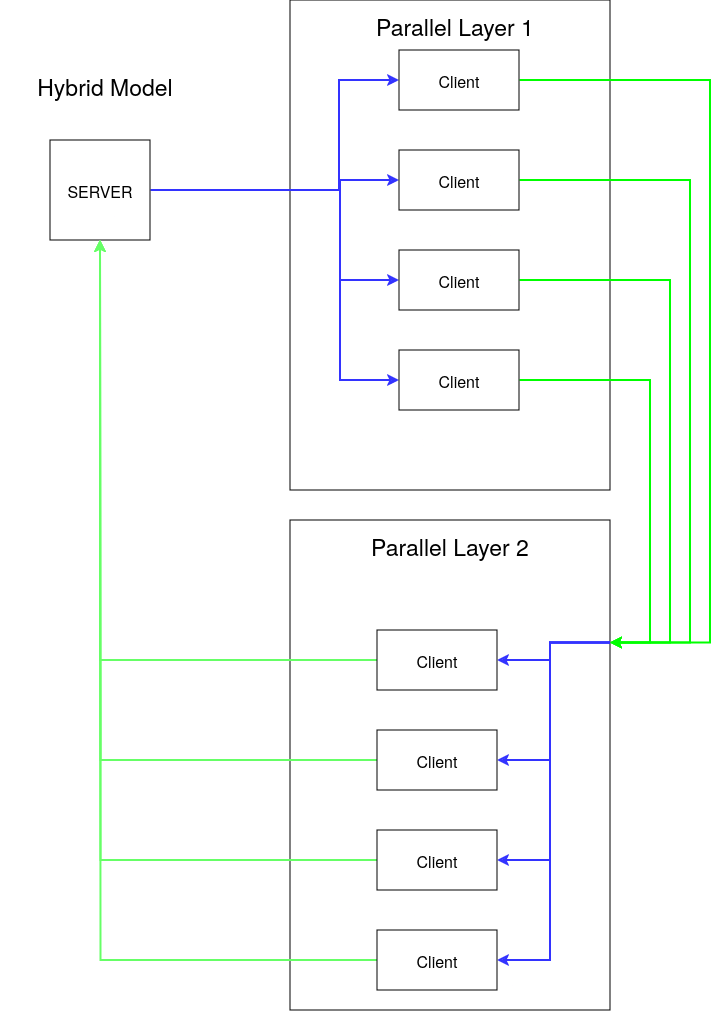

The diagram above was exported from draw.io. Its source (the exported page's mxGraphModel, read from the mxfile embedded in the PNG):
<mxGraphModel dx="2135" dy="1286" grid="1" gridSize="10" guides="1" tooltips="1" connect="1" arrows="1" fold="1" page="1" pageScale="1" pageWidth="850" pageHeight="1100" math="0" shadow="0">
  <root>
    <mxCell id="0" />
    <mxCell id="1" parent="0" />
    <mxCell id="WP0EF1Xpo4gFhFaHxYqy-33" value="" style="rounded=0;whiteSpace=wrap;html=1;" vertex="1" parent="1">
      <mxGeometry x="380" y="530" width="320" height="490" as="geometry" />
    </mxCell>
    <mxCell id="WP0EF1Xpo4gFhFaHxYqy-41" style="edgeStyle=orthogonalEdgeStyle;rounded=0;orthogonalLoop=1;jettySize=auto;html=1;exitX=1;exitY=0.25;exitDx=0;exitDy=0;entryX=1;entryY=0.5;entryDx=0;entryDy=0;strokeColor=#3333FF;strokeWidth=2;" edge="1" parent="1" source="WP0EF1Xpo4gFhFaHxYqy-33" target="WP0EF1Xpo4gFhFaHxYqy-23">
      <mxGeometry relative="1" as="geometry">
        <Array as="points">
          <mxPoint x="640" y="653" />
          <mxPoint x="640" y="770" />
        </Array>
      </mxGeometry>
    </mxCell>
    <mxCell id="WP0EF1Xpo4gFhFaHxYqy-42" style="edgeStyle=orthogonalEdgeStyle;rounded=0;orthogonalLoop=1;jettySize=auto;html=1;exitX=1;exitY=0.25;exitDx=0;exitDy=0;entryX=1;entryY=0.5;entryDx=0;entryDy=0;strokeColor=#3333FF;strokeWidth=2;" edge="1" parent="1" source="WP0EF1Xpo4gFhFaHxYqy-33" target="WP0EF1Xpo4gFhFaHxYqy-25">
      <mxGeometry relative="1" as="geometry">
        <Array as="points">
          <mxPoint x="640" y="653" />
          <mxPoint x="640" y="870" />
        </Array>
      </mxGeometry>
    </mxCell>
    <mxCell id="WP0EF1Xpo4gFhFaHxYqy-43" style="edgeStyle=orthogonalEdgeStyle;rounded=0;orthogonalLoop=1;jettySize=auto;html=1;exitX=1;exitY=0.25;exitDx=0;exitDy=0;entryX=1;entryY=0.5;entryDx=0;entryDy=0;strokeColor=#3333FF;strokeWidth=2;" edge="1" parent="1" source="WP0EF1Xpo4gFhFaHxYqy-33" target="WP0EF1Xpo4gFhFaHxYqy-26">
      <mxGeometry relative="1" as="geometry">
        <Array as="points">
          <mxPoint x="640" y="653" />
          <mxPoint x="640" y="970" />
        </Array>
      </mxGeometry>
    </mxCell>
    <mxCell id="WP0EF1Xpo4gFhFaHxYqy-40" style="edgeStyle=orthogonalEdgeStyle;rounded=0;orthogonalLoop=1;jettySize=auto;html=1;exitX=1;exitY=0.25;exitDx=0;exitDy=0;entryX=1;entryY=0.5;entryDx=0;entryDy=0;strokeColor=#3333FF;strokeWidth=2;" edge="1" parent="1" source="WP0EF1Xpo4gFhFaHxYqy-33" target="WP0EF1Xpo4gFhFaHxYqy-21">
      <mxGeometry relative="1" as="geometry">
        <Array as="points">
          <mxPoint x="640" y="653" />
          <mxPoint x="640" y="670" />
        </Array>
      </mxGeometry>
    </mxCell>
    <mxCell id="WP0EF1Xpo4gFhFaHxYqy-34" value="" style="rounded=0;whiteSpace=wrap;html=1;" vertex="1" parent="1">
      <mxGeometry x="380" y="10" width="320" height="490" as="geometry" />
    </mxCell>
    <mxCell id="o6uh12Q47KLZnZ4GzUbz-45" style="edgeStyle=orthogonalEdgeStyle;rounded=0;orthogonalLoop=1;jettySize=auto;html=1;entryX=0;entryY=0.5;entryDx=0;entryDy=0;strokeWidth=2;strokeColor=#3333FF;exitX=1;exitY=0.5;exitDx=0;exitDy=0;" parent="1" source="o6uh12Q47KLZnZ4GzUbz-3" target="WP0EF1Xpo4gFhFaHxYqy-8" edge="1">
      <mxGeometry relative="1" as="geometry">
        <mxPoint x="-51" y="200" as="sourcePoint" />
        <mxPoint x="209" y="60" as="targetPoint" />
        <Array as="points">
          <mxPoint x="429" y="200" />
          <mxPoint x="429" y="90" />
        </Array>
      </mxGeometry>
    </mxCell>
    <mxCell id="WP0EF1Xpo4gFhFaHxYqy-16" style="edgeStyle=orthogonalEdgeStyle;rounded=0;orthogonalLoop=1;jettySize=auto;html=1;exitX=1;exitY=0.5;exitDx=0;exitDy=0;entryX=0;entryY=0.5;entryDx=0;entryDy=0;strokeWidth=2;strokeColor=#3333FF;" edge="1" parent="1" source="o6uh12Q47KLZnZ4GzUbz-3" target="WP0EF1Xpo4gFhFaHxYqy-10">
      <mxGeometry relative="1" as="geometry">
        <mxPoint x="-50" y="200" as="sourcePoint" />
        <Array as="points">
          <mxPoint x="430" y="200" />
          <mxPoint x="430" y="190" />
        </Array>
      </mxGeometry>
    </mxCell>
    <mxCell id="WP0EF1Xpo4gFhFaHxYqy-17" style="edgeStyle=orthogonalEdgeStyle;rounded=0;orthogonalLoop=1;jettySize=auto;html=1;exitX=1;exitY=0.5;exitDx=0;exitDy=0;entryX=0;entryY=0.5;entryDx=0;entryDy=0;strokeWidth=2;strokeColor=#3333FF;" edge="1" parent="1" source="o6uh12Q47KLZnZ4GzUbz-3" target="WP0EF1Xpo4gFhFaHxYqy-12">
      <mxGeometry relative="1" as="geometry">
        <mxPoint x="-50" y="200" as="sourcePoint" />
        <Array as="points">
          <mxPoint x="430" y="200" />
          <mxPoint x="430" y="290" />
        </Array>
      </mxGeometry>
    </mxCell>
    <mxCell id="WP0EF1Xpo4gFhFaHxYqy-18" style="edgeStyle=orthogonalEdgeStyle;rounded=0;orthogonalLoop=1;jettySize=auto;html=1;exitX=1;exitY=0.5;exitDx=0;exitDy=0;entryX=0;entryY=0.5;entryDx=0;entryDy=0;strokeWidth=2;strokeColor=#3333FF;" edge="1" parent="1" source="o6uh12Q47KLZnZ4GzUbz-3" target="WP0EF1Xpo4gFhFaHxYqy-14">
      <mxGeometry relative="1" as="geometry">
        <mxPoint x="-50" y="200" as="sourcePoint" />
        <Array as="points">
          <mxPoint x="430" y="200" />
          <mxPoint x="430" y="390" />
        </Array>
      </mxGeometry>
    </mxCell>
    <mxCell id="o6uh12Q47KLZnZ4GzUbz-3" value="&lt;font style=&quot;font-size: 16px;&quot;&gt;SERVER&lt;/font&gt;" style="whiteSpace=wrap;html=1;aspect=fixed;" parent="1" vertex="1">
      <mxGeometry x="140" y="150" width="100" height="100" as="geometry" />
    </mxCell>
    <mxCell id="o6uh12Q47KLZnZ4GzUbz-13" value="&lt;font style=&quot;font-size: 23px;&quot;&gt;Hybrid Model&lt;/font&gt;" style="text;html=1;align=center;verticalAlign=middle;whiteSpace=wrap;rounded=0;" parent="1" vertex="1">
      <mxGeometry x="90" y="80" width="210" height="30" as="geometry" />
    </mxCell>
    <mxCell id="WP0EF1Xpo4gFhFaHxYqy-6" value="&lt;font style=&quot;font-size: 23px;&quot;&gt;Parallel Layer 1&lt;br&gt;&lt;/font&gt;" style="text;html=1;align=center;verticalAlign=middle;whiteSpace=wrap;rounded=0;" vertex="1" parent="1">
      <mxGeometry x="440" y="20" width="210" height="30" as="geometry" />
    </mxCell>
    <mxCell id="WP0EF1Xpo4gFhFaHxYqy-39" style="edgeStyle=orthogonalEdgeStyle;rounded=0;orthogonalLoop=1;jettySize=auto;html=1;exitX=1;exitY=0.5;exitDx=0;exitDy=0;entryX=1;entryY=0.25;entryDx=0;entryDy=0;strokeWidth=2;strokeColor=#00FF00;" edge="1" parent="1" source="WP0EF1Xpo4gFhFaHxYqy-8" target="WP0EF1Xpo4gFhFaHxYqy-33">
      <mxGeometry relative="1" as="geometry">
        <Array as="points">
          <mxPoint x="800" y="90" />
          <mxPoint x="800" y="653" />
          <mxPoint x="700" y="653" />
        </Array>
      </mxGeometry>
    </mxCell>
    <mxCell id="WP0EF1Xpo4gFhFaHxYqy-8" value="&lt;div style=&quot;font-size: 13px;&quot;&gt;&lt;font style=&quot;font-size: 16px;&quot;&gt;Client&lt;/font&gt;&lt;/div&gt;" style="rounded=0;whiteSpace=wrap;html=1;" vertex="1" parent="1">
      <mxGeometry x="489" y="60" width="120" height="60" as="geometry" />
    </mxCell>
    <mxCell id="WP0EF1Xpo4gFhFaHxYqy-38" style="edgeStyle=orthogonalEdgeStyle;rounded=0;orthogonalLoop=1;jettySize=auto;html=1;exitX=1;exitY=0.5;exitDx=0;exitDy=0;entryX=1;entryY=0.25;entryDx=0;entryDy=0;strokeWidth=2;strokeColor=#00FF00;" edge="1" parent="1" source="WP0EF1Xpo4gFhFaHxYqy-10" target="WP0EF1Xpo4gFhFaHxYqy-33">
      <mxGeometry relative="1" as="geometry">
        <Array as="points">
          <mxPoint x="780" y="190" />
          <mxPoint x="780" y="653" />
          <mxPoint x="700" y="653" />
        </Array>
      </mxGeometry>
    </mxCell>
    <mxCell id="WP0EF1Xpo4gFhFaHxYqy-10" value="&lt;div style=&quot;font-size: 13px;&quot;&gt;&lt;font style=&quot;font-size: 16px;&quot;&gt;Client&lt;/font&gt;&lt;/div&gt;" style="rounded=0;whiteSpace=wrap;html=1;" vertex="1" parent="1">
      <mxGeometry x="489" y="160" width="120" height="60" as="geometry" />
    </mxCell>
    <mxCell id="WP0EF1Xpo4gFhFaHxYqy-36" style="edgeStyle=orthogonalEdgeStyle;rounded=0;orthogonalLoop=1;jettySize=auto;html=1;exitX=1;exitY=0.5;exitDx=0;exitDy=0;entryX=1;entryY=0.25;entryDx=0;entryDy=0;strokeWidth=2;strokeColor=#00FF00;" edge="1" parent="1" source="WP0EF1Xpo4gFhFaHxYqy-12" target="WP0EF1Xpo4gFhFaHxYqy-33">
      <mxGeometry relative="1" as="geometry">
        <Array as="points">
          <mxPoint x="760" y="290" />
          <mxPoint x="760" y="653" />
          <mxPoint x="700" y="653" />
        </Array>
      </mxGeometry>
    </mxCell>
    <mxCell id="WP0EF1Xpo4gFhFaHxYqy-12" value="&lt;div style=&quot;font-size: 13px;&quot;&gt;&lt;font style=&quot;font-size: 16px;&quot;&gt;Client&lt;/font&gt;&lt;/div&gt;" style="rounded=0;whiteSpace=wrap;html=1;" vertex="1" parent="1">
      <mxGeometry x="489" y="260" width="120" height="60" as="geometry" />
    </mxCell>
    <mxCell id="WP0EF1Xpo4gFhFaHxYqy-37" style="edgeStyle=orthogonalEdgeStyle;rounded=0;orthogonalLoop=1;jettySize=auto;html=1;exitX=1;exitY=0.5;exitDx=0;exitDy=0;entryX=1;entryY=0.25;entryDx=0;entryDy=0;strokeWidth=2;strokeColor=#00FF00;" edge="1" parent="1" source="WP0EF1Xpo4gFhFaHxYqy-14" target="WP0EF1Xpo4gFhFaHxYqy-33">
      <mxGeometry relative="1" as="geometry">
        <Array as="points">
          <mxPoint x="740" y="390" />
          <mxPoint x="740" y="653" />
          <mxPoint x="700" y="653" />
        </Array>
      </mxGeometry>
    </mxCell>
    <mxCell id="WP0EF1Xpo4gFhFaHxYqy-14" value="&lt;div style=&quot;font-size: 13px;&quot;&gt;&lt;font style=&quot;font-size: 16px;&quot;&gt;Client&lt;/font&gt;&lt;/div&gt;" style="rounded=0;whiteSpace=wrap;html=1;" vertex="1" parent="1">
      <mxGeometry x="489" y="360" width="120" height="60" as="geometry" />
    </mxCell>
    <mxCell id="WP0EF1Xpo4gFhFaHxYqy-19" value="&lt;font style=&quot;font-size: 23px;&quot;&gt;Parallel Layer 2&lt;br&gt;&lt;/font&gt;" style="text;html=1;align=center;verticalAlign=middle;whiteSpace=wrap;rounded=0;" vertex="1" parent="1">
      <mxGeometry x="435" y="540" width="210" height="30" as="geometry" />
    </mxCell>
    <mxCell id="WP0EF1Xpo4gFhFaHxYqy-44" style="edgeStyle=orthogonalEdgeStyle;rounded=0;orthogonalLoop=1;jettySize=auto;html=1;exitX=0;exitY=0.5;exitDx=0;exitDy=0;entryX=0.5;entryY=1;entryDx=0;entryDy=0;strokeColor=#66FF66;strokeWidth=2;" edge="1" parent="1" source="WP0EF1Xpo4gFhFaHxYqy-21" target="o6uh12Q47KLZnZ4GzUbz-3">
      <mxGeometry relative="1" as="geometry" />
    </mxCell>
    <mxCell id="WP0EF1Xpo4gFhFaHxYqy-21" value="&lt;div style=&quot;font-size: 13px;&quot;&gt;&lt;font style=&quot;font-size: 16px;&quot;&gt;Client&lt;/font&gt;&lt;/div&gt;" style="rounded=0;whiteSpace=wrap;html=1;" vertex="1" parent="1">
      <mxGeometry x="467" y="640" width="120" height="60" as="geometry" />
    </mxCell>
    <mxCell id="WP0EF1Xpo4gFhFaHxYqy-45" style="edgeStyle=orthogonalEdgeStyle;rounded=0;orthogonalLoop=1;jettySize=auto;html=1;exitX=0;exitY=0.5;exitDx=0;exitDy=0;strokeColor=#66FF66;strokeWidth=2;" edge="1" parent="1" source="WP0EF1Xpo4gFhFaHxYqy-23">
      <mxGeometry relative="1" as="geometry">
        <mxPoint x="190" y="250" as="targetPoint" />
      </mxGeometry>
    </mxCell>
    <mxCell id="WP0EF1Xpo4gFhFaHxYqy-23" value="&lt;div style=&quot;font-size: 13px;&quot;&gt;&lt;font style=&quot;font-size: 16px;&quot;&gt;Client&lt;/font&gt;&lt;/div&gt;" style="rounded=0;whiteSpace=wrap;html=1;" vertex="1" parent="1">
      <mxGeometry x="467" y="740" width="120" height="60" as="geometry" />
    </mxCell>
    <mxCell id="WP0EF1Xpo4gFhFaHxYqy-46" style="edgeStyle=orthogonalEdgeStyle;rounded=0;orthogonalLoop=1;jettySize=auto;html=1;exitX=0;exitY=0.5;exitDx=0;exitDy=0;strokeColor=#66FF66;strokeWidth=2;" edge="1" parent="1" source="WP0EF1Xpo4gFhFaHxYqy-25">
      <mxGeometry relative="1" as="geometry">
        <mxPoint x="190" y="250" as="targetPoint" />
      </mxGeometry>
    </mxCell>
    <mxCell id="WP0EF1Xpo4gFhFaHxYqy-25" value="&lt;div style=&quot;font-size: 13px;&quot;&gt;&lt;font style=&quot;font-size: 16px;&quot;&gt;Client&lt;/font&gt;&lt;/div&gt;" style="rounded=0;whiteSpace=wrap;html=1;" vertex="1" parent="1">
      <mxGeometry x="467" y="840" width="120" height="60" as="geometry" />
    </mxCell>
    <mxCell id="WP0EF1Xpo4gFhFaHxYqy-47" style="edgeStyle=orthogonalEdgeStyle;rounded=0;orthogonalLoop=1;jettySize=auto;html=1;exitX=0;exitY=0.5;exitDx=0;exitDy=0;strokeColor=#66FF66;strokeWidth=2;" edge="1" parent="1" source="WP0EF1Xpo4gFhFaHxYqy-26">
      <mxGeometry relative="1" as="geometry">
        <mxPoint x="190" y="250" as="targetPoint" />
      </mxGeometry>
    </mxCell>
    <mxCell id="WP0EF1Xpo4gFhFaHxYqy-26" value="&lt;div style=&quot;font-size: 13px;&quot;&gt;&lt;font style=&quot;font-size: 16px;&quot;&gt;Client&lt;/font&gt;&lt;/div&gt;" style="rounded=0;whiteSpace=wrap;html=1;" vertex="1" parent="1">
      <mxGeometry x="467" y="940" width="120" height="60" as="geometry" />
    </mxCell>
  </root>
</mxGraphModel>